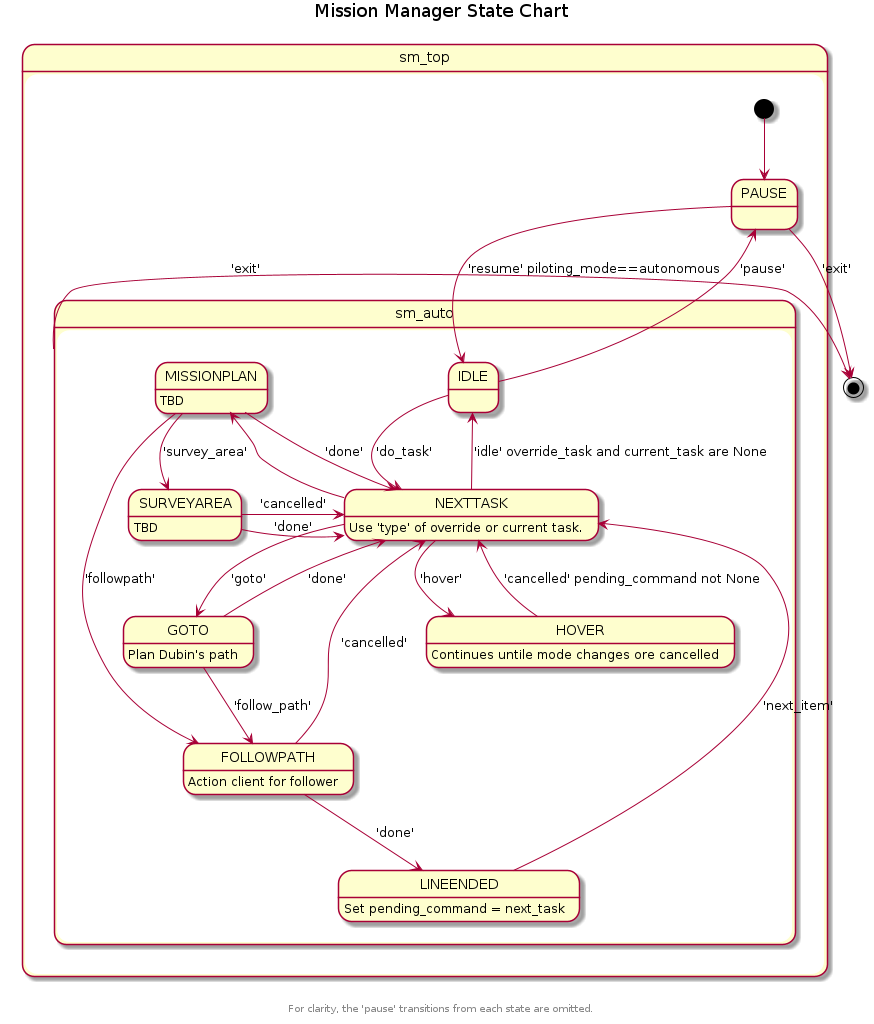

The diagram above was rendered by PlantUML. Its source (embedded in the PNG):
@startuml

title Mission Manager State Chart

state sm_top {
   
  [*] -down-> PAUSE
  state sm_auto {
    IDLE -down-> NEXTTASK : 'do_task'
    NEXTTASK : Use 'type' of override or current task.
    NEXTTASK -up-> IDLE : 'idle' override_task and current_task are None
    NEXTTASK -down-> GOTO : 'goto'
    GOTO : Plan Dubin's path
    GOTO -up-> NEXTTASK : 'done'
    GOTO -down-> FOLLOWPATH: 'follow_path'
    FOLLOWPATH : Action client for follower
    FOLLOWPATH -up-> NEXTTASK : 'cancelled'
    FOLLOWPATH -down-> LINEENDED : 'done'
    LINEENDED : Set pending_command = next_task
    LINEENDED -up-> NEXTTASK : 'next_item'
    NEXTTASK -down-> HOVER : 'hover'
    HOVER : Continues untile mode changes ore cancelled
    HOVER -up-> NEXTTASK : 'cancelled' pending_command not None
    NEXTTASK -down-> MISSIONPLAN
    MISSIONPLAN : TBD
    MISSIONPLAN -up-> NEXTTASK : 'done'
    MISSIONPLAN -> FOLLOWPATH : 'followpath'
    MISSIONPLAN -> SURVEYAREA : 'survey_area'
    SURVEYAREA : TBD
    SURVEYAREA -> NEXTTASK : 'cancelled'
    SURVEYAREA -> NEXTTASK : 'done'
  }
  PAUSE -> IDLE : 'resume' piloting_mode==autonomous
}
sm_auto -> [*] : 'exit'
PAUSE -up-> [*] : 'exit'
IDLE -up-> PAUSE : 'pause'

footer For clarity, the 'pause' transitions from each state are omitted.
@enduml